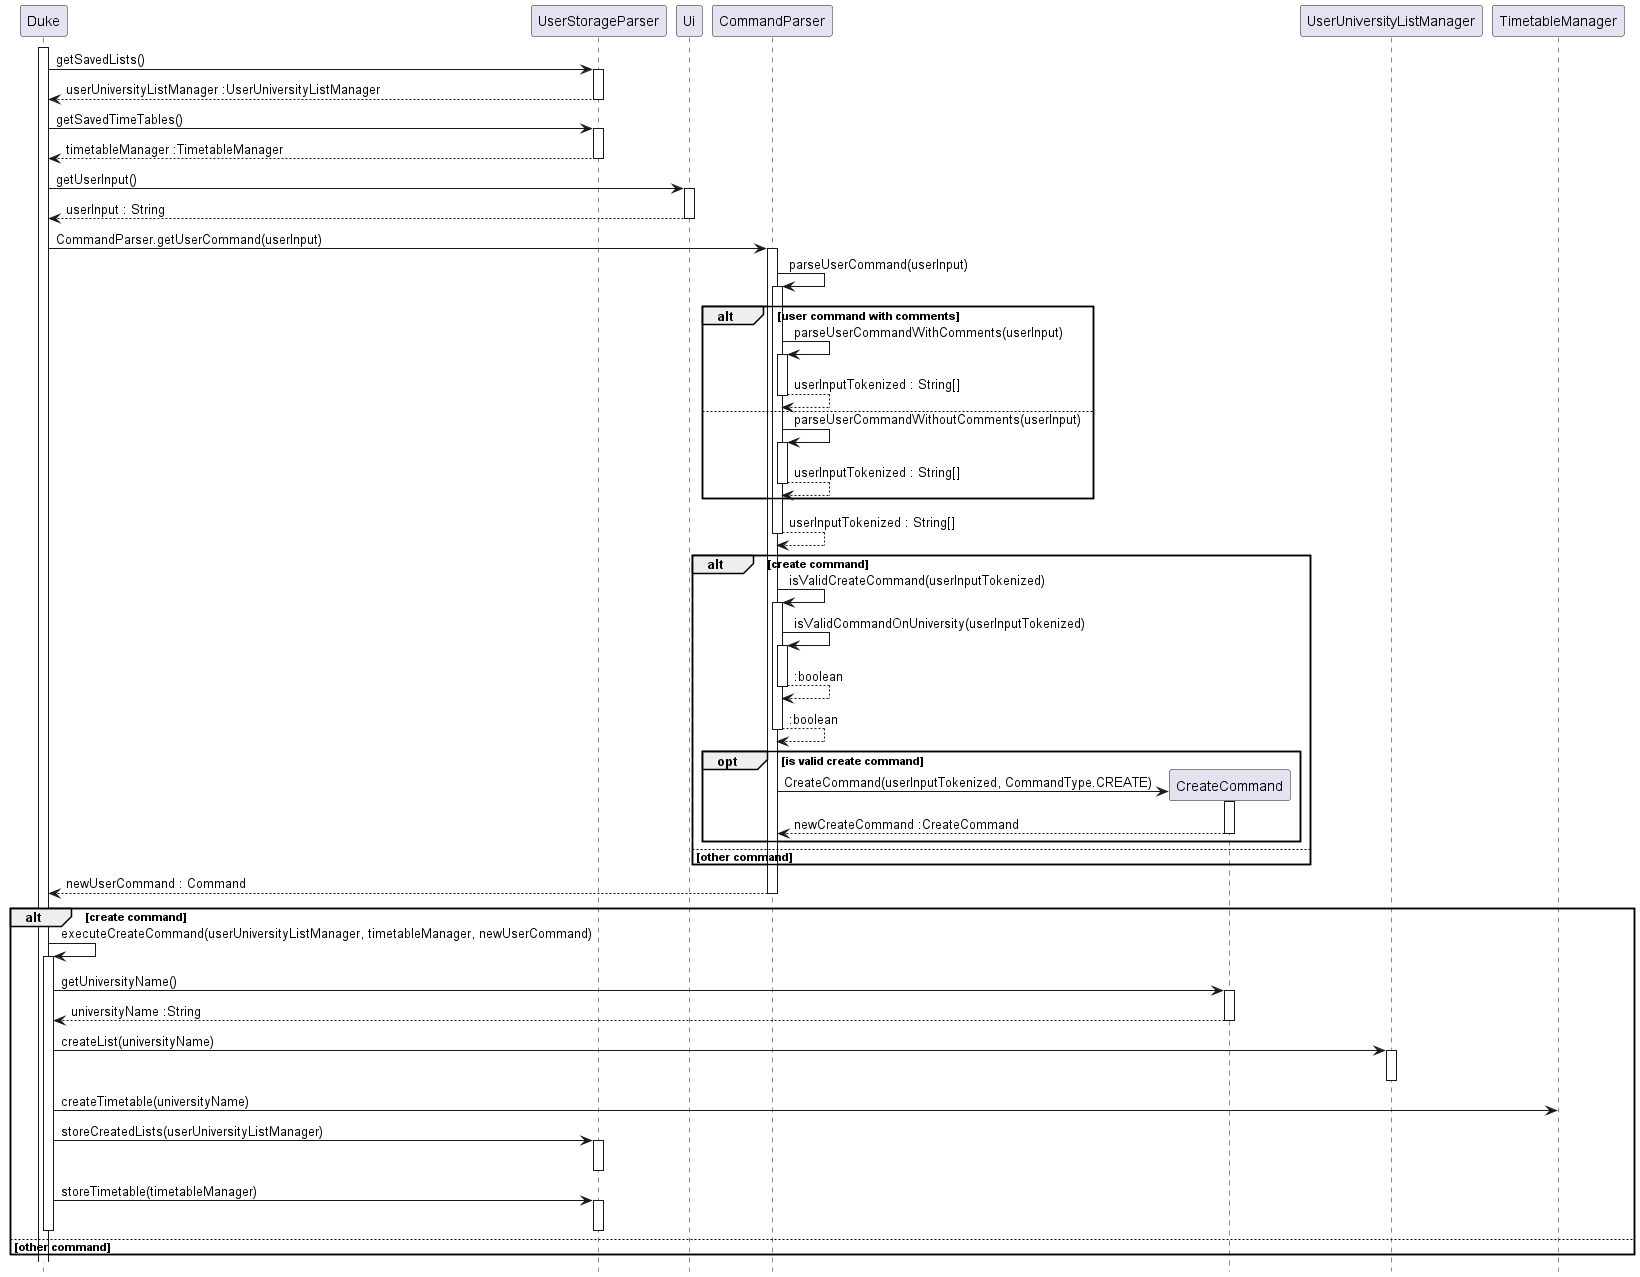

The diagram above was rendered by PlantUML. Its source (embedded in the PNG):
@startuml

activate Duke

hide footbox

Duke -> UserStorageParser : getSavedLists()
activate UserStorageParser

UserStorageParser --> Duke : userUniversityListManager :UserUniversityListManager
deactivate UserStorageParser

Duke -> UserStorageParser : getSavedTimeTables()
activate UserStorageParser

UserStorageParser --> Duke : timetableManager :TimetableManager
deactivate UserStorageParser

Duke -> Ui : getUserInput()
activate Ui

Ui --> Duke : userInput : String
deactivate Ui

Duke -> CommandParser : CommandParser.getUserCommand(userInput)
activate CommandParser

CommandParser -> CommandParser : parseUserCommand(userInput)
activate CommandParser

alt user command with comments
    CommandParser -> CommandParser : parseUserCommandWithComments(userInput)
    activate CommandParser

    CommandParser --> CommandParser : userInputTokenized : String[]
    deactivate CommandParser

else
    CommandParser -> CommandParser : parseUserCommandWithoutComments(userInput)
    activate CommandParser

    CommandParser --> CommandParser : userInputTokenized : String[]
    deactivate CommandParser 
end

CommandParser --> CommandParser : userInputTokenized : String[]
deactivate CommandParser

alt create command

    CommandParser -> CommandParser : isValidCreateCommand(userInputTokenized)
    activate CommandParser

    CommandParser -> CommandParser : isValidCommandOnUniversity(userInputTokenized)
    activate CommandParser

    CommandParser --> CommandParser : :boolean
    deactivate CommandParser

    CommandParser --> CommandParser : :boolean
    deactivate CommandParser

    opt is valid create command

        create CreateCommand
        CommandParser -> CreateCommand : CreateCommand(userInputTokenized, CommandType.CREATE)
        activate CreateCommand

        CreateCommand --> CommandParser : newCreateCommand :CreateCommand
        deactivate CreateCommand
    end

else other command

end

CommandParser --> Duke : newUserCommand : Command
deactivate CommandParser

alt create command

Duke -> Duke : executeCreateCommand(userUniversityListManager, timetableManager, newUserCommand)
activate Duke

    Duke -> CreateCommand : getUniversityName()
    activate CreateCommand

    CreateCommand --> Duke : universityName :String
    deactivate CreateCommand

    Duke -> UserUniversityListManager : createList(universityName)
    activate UserUniversityListManager

    deactivate UserUniversityListManager

    Duke -> TimetableManager : createTimetable(universityName)

    Duke -> UserStorageParser : storeCreatedLists(userUniversityListManager)
    activate UserStorageParser

    deactivate UserStorageParser

    Duke -> UserStorageParser : storeTimetable(timetableManager)
    activate UserStorageParser

    deactivate UserStorageParser
deactivate Duke
else other command
end


@enduml